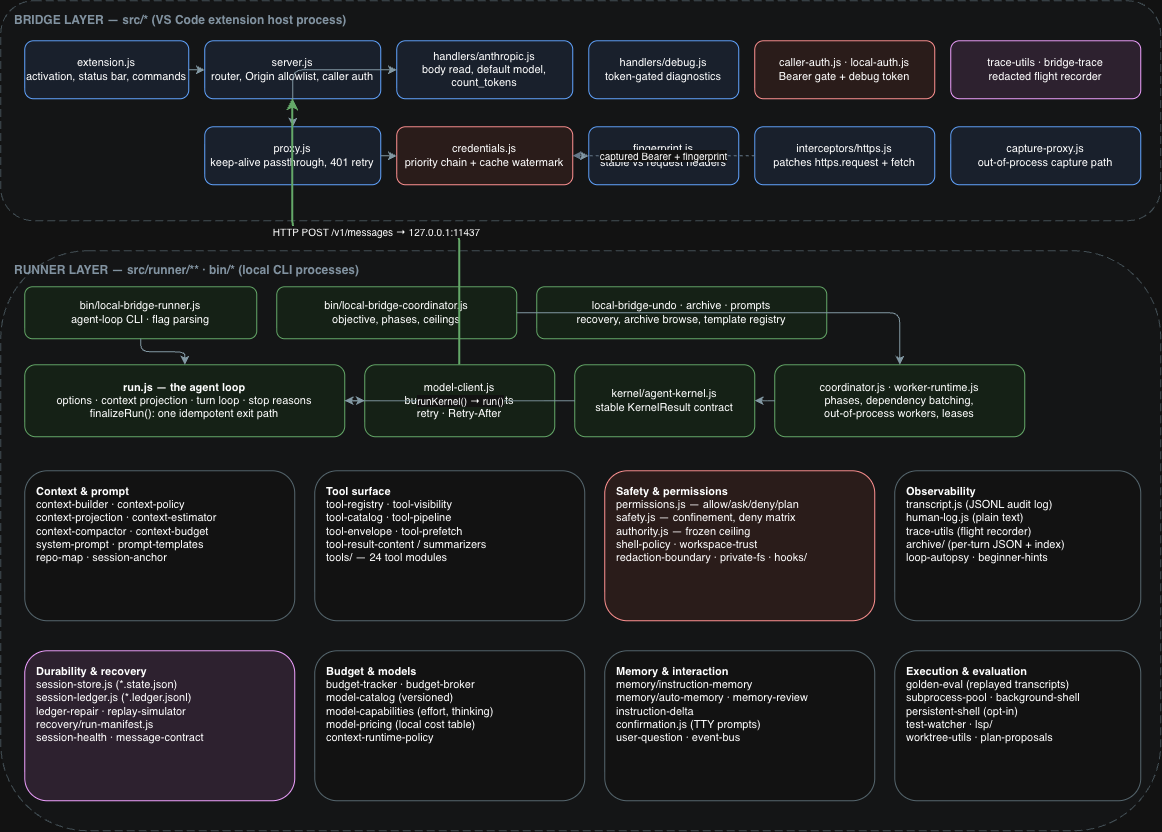

The diagram above was exported from draw.io. Its source (the exported page's mxGraphModel, read from the mxfile embedded in the PNG):
<mxGraphModel dx="1787" dy="1404" grid="1" gridSize="10" guides="1" tooltips="1" connect="1" arrows="1" fold="1" page="1" pageScale="1" pageWidth="1400" pageHeight="1000" math="0" shadow="0">
  <root>
    <mxCell id="0" />
    <mxCell id="1" parent="0" />
    <mxCell id="p2-gb" parent="1" style="rounded=1;whiteSpace=wrap;html=1;dashed=1;dashPattern=8 4;fillColor=#FAFBFC;strokeColor=#B0BEC5;verticalAlign=top;align=left;spacingLeft=12;spacingTop=6;fontStyle=1;fontColor=#5C7080;" value="BRIDGE LAYER — src/* (VS Code extension host process)" vertex="1">
      <mxGeometry height="220" width="1160" x="20" y="40" as="geometry" />
    </mxCell>
    <mxCell id="p2-ext" parent="1" style="rounded=1;whiteSpace=wrap;html=1;fillColor=#E8F0FE;strokeColor=#1967D2;fontSize=11;" value="extension.js&#10;activation, status bar, commands" vertex="1">
      <mxGeometry height="58" width="164" x="44" y="80" as="geometry" />
    </mxCell>
    <mxCell id="p2-srv" parent="1" style="rounded=1;whiteSpace=wrap;html=1;fillColor=#E8F0FE;strokeColor=#1967D2;fontSize=11;" value="server.js&#10;router, Origin allowlist, caller auth" vertex="1">
      <mxGeometry height="58" width="176" x="224" y="80" as="geometry" />
    </mxCell>
    <mxCell id="p2-han" parent="1" style="rounded=1;whiteSpace=wrap;html=1;fillColor=#E8F0FE;strokeColor=#1967D2;fontSize=11;" value="handlers/anthropic.js&#10;body read, default model, count_tokens" vertex="1">
      <mxGeometry height="58" width="176" x="416" y="80" as="geometry" />
    </mxCell>
    <mxCell id="p2-dbg" parent="1" style="rounded=1;whiteSpace=wrap;html=1;fillColor=#E8F0FE;strokeColor=#1967D2;fontSize=11;" value="handlers/debug.js&#10;token-gated diagnostics" vertex="1">
      <mxGeometry height="58" width="150" x="608" y="80" as="geometry" />
    </mxCell>
    <mxCell id="p2-auth" parent="1" style="rounded=1;whiteSpace=wrap;html=1;fillColor=#FDECEA;strokeColor=#C62828;fontSize=11;" value="caller-auth.js · local-auth.js&#10;Bearer gate + debug token" vertex="1">
      <mxGeometry height="58" width="180" x="774" y="80" as="geometry" />
    </mxCell>
    <mxCell id="p2-trace" parent="1" style="rounded=1;whiteSpace=wrap;html=1;fillColor=#F3E5F5;strokeColor=#7B1FA2;fontSize=11;" value="trace-utils · bridge-trace&#10;redacted flight recorder" vertex="1">
      <mxGeometry height="58" width="190" x="970" y="80" as="geometry" />
    </mxCell>
    <mxCell id="p2-proxy" parent="1" style="rounded=1;whiteSpace=wrap;html=1;fillColor=#E8F0FE;strokeColor=#1967D2;fontSize=11;" value="proxy.js&#10;keep-alive passthrough, 401 retry" vertex="1">
      <mxGeometry height="58" width="176" x="224" y="166" as="geometry" />
    </mxCell>
    <mxCell id="p2-cred" parent="1" style="rounded=1;whiteSpace=wrap;html=1;fillColor=#FDECEA;strokeColor=#C62828;fontSize=11;" value="credentials.js&#10;priority chain + cache watermark" vertex="1">
      <mxGeometry height="58" width="176" x="416" y="166" as="geometry" />
    </mxCell>
    <mxCell id="p2-fp" parent="1" style="rounded=1;whiteSpace=wrap;html=1;fillColor=#E8F0FE;strokeColor=#1967D2;fontSize=11;" value="fingerprint.js&#10;stable vs request headers" vertex="1">
      <mxGeometry height="58" width="150" x="608" y="166" as="geometry" />
    </mxCell>
    <mxCell id="p2-int" parent="1" style="rounded=1;whiteSpace=wrap;html=1;fillColor=#E8F0FE;strokeColor=#1967D2;fontSize=11;" value="interceptors/https.js&#10;patches https.request + fetch" vertex="1">
      <mxGeometry height="58" width="180" x="774" y="166" as="geometry" />
    </mxCell>
    <mxCell id="p2-cap" parent="1" style="rounded=1;whiteSpace=wrap;html=1;fillColor=#E8F0FE;strokeColor=#1967D2;fontSize=11;" value="capture-proxy.js&#10;out-of-process capture path" vertex="1">
      <mxGeometry height="58" width="190" x="970" y="166" as="geometry" />
    </mxCell>
    <mxCell id="p2-b1" edge="1" parent="1" source="p2-ext" style="edgeStyle=orthogonalEdgeStyle;html=1;strokeColor=#546E7A;" target="p2-srv">
      <mxGeometry relative="1" as="geometry" />
    </mxCell>
    <mxCell id="p2-b2" edge="1" parent="1" source="p2-srv" style="edgeStyle=orthogonalEdgeStyle;html=1;strokeColor=#546E7A;" target="p2-han">
      <mxGeometry relative="1" as="geometry" />
    </mxCell>
    <mxCell id="p2-b3" edge="1" parent="1" source="p2-han" style="edgeStyle=orthogonalEdgeStyle;html=1;strokeColor=#546E7A;" target="p2-proxy">
      <mxGeometry relative="1" as="geometry" />
    </mxCell>
    <mxCell id="p2-b4" edge="1" parent="1" source="p2-proxy" style="edgeStyle=orthogonalEdgeStyle;html=1;strokeColor=#546E7A;" target="p2-cred">
      <mxGeometry relative="1" as="geometry" />
    </mxCell>
    <mxCell id="p2-b5" edge="1" parent="1" source="p2-cred" style="edgeStyle=orthogonalEdgeStyle;html=1;strokeColor=#546E7A;" target="p2-fp">
      <mxGeometry relative="1" as="geometry" />
    </mxCell>
    <mxCell id="p2-b6" edge="1" parent="1" source="p2-int" style="edgeStyle=orthogonalEdgeStyle;html=1;dashed=1;strokeColor=#7A8FA3;fontSize=10;" target="p2-cred" value="captured Bearer + fingerprint">
      <mxGeometry relative="1" as="geometry" />
    </mxCell>
    <mxCell id="p2-gr" parent="1" style="rounded=1;whiteSpace=wrap;html=1;dashed=1;dashPattern=8 4;fillColor=#FAFBFC;strokeColor=#B0BEC5;verticalAlign=top;align=left;spacingLeft=12;spacingTop=6;fontStyle=1;fontColor=#5C7080;" value="RUNNER LAYER — src/runner/** · bin/* (local CLI processes)" vertex="1">
      <mxGeometry height="580" width="1160" x="20" y="290" as="geometry" />
    </mxCell>
    <mxCell id="p2-cli1" parent="1" style="rounded=1;whiteSpace=wrap;html=1;fillColor=#E8F5E9;strokeColor=#2E7D32;fontSize=11;" value="bin/local-bridge-runner.js&#10;agent-loop CLI · flag parsing" vertex="1">
      <mxGeometry height="52" width="232" x="44" y="326" as="geometry" />
    </mxCell>
    <mxCell id="p2-cli2" parent="1" style="rounded=1;whiteSpace=wrap;html=1;fillColor=#E8F5E9;strokeColor=#2E7D32;fontSize=11;" value="bin/local-bridge-coordinator.js&#10;objective, phases, ceilings" vertex="1">
      <mxGeometry height="52" width="240" x="296" y="326" as="geometry" />
    </mxCell>
    <mxCell id="p2-cli3" parent="1" style="rounded=1;whiteSpace=wrap;html=1;fillColor=#E8F5E9;strokeColor=#2E7D32;fontSize=11;" value="local-bridge-undo · archive · prompts&#10;recovery, archive browse, template registry" vertex="1">
      <mxGeometry height="52" width="290" x="556" y="326" as="geometry" />
    </mxCell>
    <mxCell id="p2-run" parent="1" style="rounded=1;whiteSpace=wrap;html=1;fillColor=#E8F5E9;strokeColor=#2E7D32;fontSize=11;" value="&lt;b&gt;run.js — the agent loop&lt;/b&gt;&#10;options · context projection · turn loop · stop reasons&#10;finalizeRun(): one idempotent exit path" vertex="1">
      <mxGeometry height="72" width="320" x="44" y="404" as="geometry" />
    </mxCell>
    <mxCell id="p2-mc" parent="1" style="rounded=1;whiteSpace=wrap;html=1;fillColor=#E8F5E9;strokeColor=#2E7D32;fontSize=11;" value="model-client.js&#10;buffered + SSE clients&#10;retry · Retry-After" vertex="1">
      <mxGeometry height="72" width="190" x="384" y="404" as="geometry" />
    </mxCell>
    <mxCell id="p2-ker" parent="1" style="rounded=1;whiteSpace=wrap;html=1;fillColor=#E8F5E9;strokeColor=#2E7D32;fontSize=11;" value="kernel/agent-kernel.js&#10;stable KernelResult contract" vertex="1">
      <mxGeometry height="72" width="180" x="594" y="404" as="geometry" />
    </mxCell>
    <mxCell id="p2-co" parent="1" style="rounded=1;whiteSpace=wrap;html=1;fillColor=#E8F5E9;strokeColor=#2E7D32;fontSize=11;" value="coordinator.js · worker-runtime.js&#10;phases, dependency batching,&#10;out-of-process workers, leases" vertex="1">
      <mxGeometry height="72" width="250" x="794" y="404" as="geometry" />
    </mxCell>
    <mxCell id="p2-r1" edge="1" parent="1" source="p2-cli1" style="edgeStyle=orthogonalEdgeStyle;html=1;strokeColor=#546E7A;" target="p2-run">
      <mxGeometry relative="1" as="geometry" />
    </mxCell>
    <mxCell id="p2-r2" edge="1" parent="1" source="p2-cli2" style="edgeStyle=orthogonalEdgeStyle;html=1;strokeColor=#546E7A;" target="p2-co">
      <mxGeometry relative="1" as="geometry" />
    </mxCell>
    <mxCell id="p2-r3" edge="1" parent="1" source="p2-run" style="edgeStyle=orthogonalEdgeStyle;html=1;strokeColor=#546E7A;" target="p2-mc">
      <mxGeometry relative="1" as="geometry" />
    </mxCell>
    <mxCell id="p2-r4" edge="1" parent="1" source="p2-co" style="edgeStyle=orthogonalEdgeStyle;html=1;strokeColor=#546E7A;" target="p2-ker">
      <mxGeometry relative="1" as="geometry" />
    </mxCell>
    <mxCell id="p2-r5" edge="1" parent="1" source="p2-ker" style="edgeStyle=orthogonalEdgeStyle;html=1;strokeColor=#546E7A;fontSize=10;" target="p2-run" value="runKernel() → run()">
      <mxGeometry relative="1" as="geometry" />
    </mxCell>
    <mxCell id="p2-r6" edge="1" parent="1" source="p2-mc" style="edgeStyle=orthogonalEdgeStyle;html=1;strokeColor=#2E7D32;strokeWidth=2;fontSize=10;" target="p2-srv" value="HTTP POST /v1/messages → 127.0.0.1:11437">
      <mxGeometry relative="1" as="geometry" />
    </mxCell>
    <mxCell id="p2-f1" parent="1" style="rounded=1;whiteSpace=wrap;html=1;fillColor=#FFFFFF;strokeColor=#90A4AE;fontSize=11;align=left;spacingLeft=10;verticalAlign=top;spacingTop=8;" value="&lt;b&gt;Context &amp; prompt&lt;/b&gt;&#10;context-builder · context-policy&#10;context-projection · context-estimator&#10;context-compactor · context-budget&#10;system-prompt · prompt-templates&#10;repo-map · session-anchor" vertex="1">
      <mxGeometry height="150" width="270" x="44" y="510" as="geometry" />
    </mxCell>
    <mxCell id="p2-f2" parent="1" style="rounded=1;whiteSpace=wrap;html=1;fillColor=#FFFFFF;strokeColor=#90A4AE;fontSize=11;align=left;spacingLeft=10;verticalAlign=top;spacingTop=8;" value="&lt;b&gt;Tool surface&lt;/b&gt;&#10;tool-registry · tool-visibility&#10;tool-catalog · tool-pipeline&#10;tool-envelope · tool-prefetch&#10;tool-result-content / summarizers&#10;tools/ — 24 tool modules" vertex="1">
      <mxGeometry height="150" width="270" x="334" y="510" as="geometry" />
    </mxCell>
    <mxCell id="p2-f3" parent="1" style="rounded=1;whiteSpace=wrap;html=1;fillColor=#FDECEA;strokeColor=#C62828;fontSize=11;align=left;spacingLeft=10;verticalAlign=top;spacingTop=8;" value="&lt;b&gt;Safety &amp; permissions&lt;/b&gt;&#10;permissions.js — allow/ask/deny/plan&#10;safety.js — confinement, deny matrix&#10;authority.js — frozen ceiling&#10;shell-policy · workspace-trust&#10;redaction-boundary · private-fs · hooks/" vertex="1">
      <mxGeometry height="150" width="270" x="624" y="510" as="geometry" />
    </mxCell>
    <mxCell id="p2-f4" parent="1" style="rounded=1;whiteSpace=wrap;html=1;fillColor=#FFFFFF;strokeColor=#90A4AE;fontSize=11;align=left;spacingLeft=10;verticalAlign=top;spacingTop=8;" value="&lt;b&gt;Observability&lt;/b&gt;&#10;transcript.js (JSONL audit log)&#10;human-log.js (plain text)&#10;trace-utils (flight recorder)&#10;archive/ (per-turn JSON + index)&#10;loop-autopsy · beginner-hints" vertex="1">
      <mxGeometry height="150" width="246" x="914" y="510" as="geometry" />
    </mxCell>
    <mxCell id="p2-f5" parent="1" style="rounded=1;whiteSpace=wrap;html=1;fillColor=#F3E5F5;strokeColor=#7B1FA2;fontSize=11;align=left;spacingLeft=10;verticalAlign=top;spacingTop=8;" value="&lt;b&gt;Durability &amp; recovery&lt;/b&gt;&#10;session-store.js (*.state.json)&#10;session-ledger.js (*.ledger.jsonl)&#10;ledger-repair · replay-simulator&#10;recovery/run-manifest.js&#10;session-health · message-contract" vertex="1">
      <mxGeometry height="150" width="270" x="44" y="690" as="geometry" />
    </mxCell>
    <mxCell id="p2-f6" parent="1" style="rounded=1;whiteSpace=wrap;html=1;fillColor=#FFFFFF;strokeColor=#90A4AE;fontSize=11;align=left;spacingLeft=10;verticalAlign=top;spacingTop=8;" value="&lt;b&gt;Budget &amp; models&lt;/b&gt;&#10;budget-tracker · budget-broker&#10;model-catalog (versioned)&#10;model-capabilities (effort, thinking)&#10;model-pricing (local cost table)&#10;context-runtime-policy" vertex="1">
      <mxGeometry height="150" width="270" x="334" y="690" as="geometry" />
    </mxCell>
    <mxCell id="p2-f7" parent="1" style="rounded=1;whiteSpace=wrap;html=1;fillColor=#FFFFFF;strokeColor=#90A4AE;fontSize=11;align=left;spacingLeft=10;verticalAlign=top;spacingTop=8;" value="&lt;b&gt;Memory &amp; interaction&lt;/b&gt;&#10;memory/instruction-memory&#10;memory/auto-memory · memory-review&#10;instruction-delta&#10;confirmation.js (TTY prompts)&#10;user-question · event-bus" vertex="1">
      <mxGeometry height="150" width="270" x="624" y="690" as="geometry" />
    </mxCell>
    <mxCell id="p2-f8" parent="1" style="rounded=1;whiteSpace=wrap;html=1;fillColor=#FFFFFF;strokeColor=#90A4AE;fontSize=11;align=left;spacingLeft=10;verticalAlign=top;spacingTop=8;" value="&lt;b&gt;Execution &amp; evaluation&lt;/b&gt;&#10;golden-eval (replayed transcripts)&#10;subprocess-pool · background-shell&#10;persistent-shell (opt-in)&#10;test-watcher · lsp/&#10;worktree-utils · plan-proposals" vertex="1">
      <mxGeometry height="150" width="246" x="914" y="690" as="geometry" />
    </mxCell>
  </root>
</mxGraphModel>